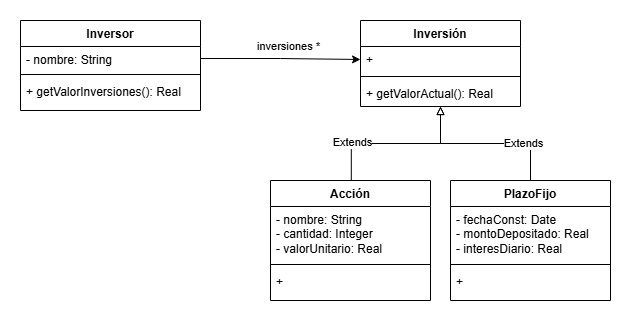

The diagram above was exported from draw.io. Its source (the exported page's mxGraphModel, read from the mxfile embedded in the PNG):
<mxGraphModel dx="796" dy="439" grid="1" gridSize="10" guides="1" tooltips="1" connect="1" arrows="1" fold="1" page="1" pageScale="1" pageWidth="850" pageHeight="1100" background="none" math="0" shadow="0">
  <root>
    <mxCell id="0" />
    <mxCell id="1" parent="0" />
    <mxCell id="Kk7H6el_vTaEBRIO3jJv-1" value="Inversión" style="swimlane;fontStyle=1;align=center;verticalAlign=top;childLayout=stackLayout;horizontal=1;startSize=26;horizontalStack=0;resizeParent=1;resizeParentMax=0;resizeLast=0;collapsible=1;marginBottom=0;whiteSpace=wrap;html=1;" vertex="1" parent="1">
      <mxGeometry x="440" y="40" width="160" height="86" as="geometry" />
    </mxCell>
    <mxCell id="Kk7H6el_vTaEBRIO3jJv-2" value="+" style="text;strokeColor=none;fillColor=none;align=left;verticalAlign=top;spacingLeft=4;spacingRight=4;overflow=hidden;rotatable=0;points=[[0,0.5],[1,0.5]];portConstraint=eastwest;whiteSpace=wrap;html=1;" vertex="1" parent="Kk7H6el_vTaEBRIO3jJv-1">
      <mxGeometry y="26" width="160" height="26" as="geometry" />
    </mxCell>
    <mxCell id="Kk7H6el_vTaEBRIO3jJv-3" value="" style="line;strokeWidth=1;fillColor=none;align=left;verticalAlign=middle;spacingTop=-1;spacingLeft=3;spacingRight=3;rotatable=0;labelPosition=right;points=[];portConstraint=eastwest;strokeColor=inherit;" vertex="1" parent="Kk7H6el_vTaEBRIO3jJv-1">
      <mxGeometry y="52" width="160" height="8" as="geometry" />
    </mxCell>
    <mxCell id="Kk7H6el_vTaEBRIO3jJv-4" value="+ getValorActual(): Real" style="text;strokeColor=none;fillColor=none;align=left;verticalAlign=top;spacingLeft=4;spacingRight=4;overflow=hidden;rotatable=0;points=[[0,0.5],[1,0.5]];portConstraint=eastwest;whiteSpace=wrap;html=1;" vertex="1" parent="Kk7H6el_vTaEBRIO3jJv-1">
      <mxGeometry y="60" width="160" height="26" as="geometry" />
    </mxCell>
    <mxCell id="Kk7H6el_vTaEBRIO3jJv-15" style="edgeStyle=orthogonalEdgeStyle;rounded=0;orthogonalLoop=1;jettySize=auto;html=1;endArrow=block;endFill=0;exitX=0.5;exitY=0;exitDx=0;exitDy=0;" edge="1" parent="1" source="Kk7H6el_vTaEBRIO3jJv-32" target="Kk7H6el_vTaEBRIO3jJv-1">
      <mxGeometry relative="1" as="geometry">
        <mxPoint x="610" y="200" as="sourcePoint" />
      </mxGeometry>
    </mxCell>
    <mxCell id="Kk7H6el_vTaEBRIO3jJv-23" value="Extends" style="edgeLabel;html=1;align=center;verticalAlign=middle;resizable=0;points=[];" vertex="1" connectable="0" parent="Kk7H6el_vTaEBRIO3jJv-15">
      <mxGeometry x="-0.4553" relative="1" as="geometry">
        <mxPoint as="offset" />
      </mxGeometry>
    </mxCell>
    <mxCell id="Kk7H6el_vTaEBRIO3jJv-16" style="edgeStyle=orthogonalEdgeStyle;rounded=0;orthogonalLoop=1;jettySize=auto;html=1;exitX=0.505;exitY=0.035;exitDx=0;exitDy=0;endArrow=block;endFill=0;exitPerimeter=0;" edge="1" parent="1" source="Kk7H6el_vTaEBRIO3jJv-17" target="Kk7H6el_vTaEBRIO3jJv-1">
      <mxGeometry relative="1" as="geometry">
        <mxPoint x="430" y="200" as="sourcePoint" />
      </mxGeometry>
    </mxCell>
    <mxCell id="Kk7H6el_vTaEBRIO3jJv-22" value="Extends" style="edgeLabel;html=1;align=center;verticalAlign=middle;resizable=0;points=[];" vertex="1" connectable="0" parent="Kk7H6el_vTaEBRIO3jJv-16">
      <mxGeometry x="-0.5" y="1" relative="1" as="geometry">
        <mxPoint as="offset" />
      </mxGeometry>
    </mxCell>
    <mxCell id="Kk7H6el_vTaEBRIO3jJv-17" value="Acción" style="swimlane;fontStyle=1;align=center;verticalAlign=top;childLayout=stackLayout;horizontal=1;startSize=26;horizontalStack=0;resizeParent=1;resizeParentMax=0;resizeLast=0;collapsible=1;marginBottom=0;whiteSpace=wrap;html=1;" vertex="1" parent="1">
      <mxGeometry x="350" y="200" width="160" height="120" as="geometry" />
    </mxCell>
    <mxCell id="Kk7H6el_vTaEBRIO3jJv-18" value="- nombre: String&lt;div&gt;- cantidad: Integer&lt;br&gt;&lt;div&gt;- valorUnitario: Real&lt;/div&gt;&lt;/div&gt;" style="text;strokeColor=none;fillColor=none;align=left;verticalAlign=top;spacingLeft=4;spacingRight=4;overflow=hidden;rotatable=0;points=[[0,0.5],[1,0.5]];portConstraint=eastwest;whiteSpace=wrap;html=1;" vertex="1" parent="Kk7H6el_vTaEBRIO3jJv-17">
      <mxGeometry y="26" width="160" height="54" as="geometry" />
    </mxCell>
    <mxCell id="Kk7H6el_vTaEBRIO3jJv-19" value="" style="line;strokeWidth=1;fillColor=none;align=left;verticalAlign=middle;spacingTop=-1;spacingLeft=3;spacingRight=3;rotatable=0;labelPosition=right;points=[];portConstraint=eastwest;strokeColor=inherit;" vertex="1" parent="Kk7H6el_vTaEBRIO3jJv-17">
      <mxGeometry y="80" width="160" height="8" as="geometry" />
    </mxCell>
    <mxCell id="Kk7H6el_vTaEBRIO3jJv-20" value="+" style="text;strokeColor=none;fillColor=none;align=left;verticalAlign=top;spacingLeft=4;spacingRight=4;overflow=hidden;rotatable=0;points=[[0,0.5],[1,0.5]];portConstraint=eastwest;whiteSpace=wrap;html=1;" vertex="1" parent="Kk7H6el_vTaEBRIO3jJv-17">
      <mxGeometry y="88" width="160" height="32" as="geometry" />
    </mxCell>
    <mxCell id="Kk7H6el_vTaEBRIO3jJv-26" value="Inversor" style="swimlane;fontStyle=1;align=center;verticalAlign=top;childLayout=stackLayout;horizontal=1;startSize=26;horizontalStack=0;resizeParent=1;resizeParentMax=0;resizeLast=0;collapsible=1;marginBottom=0;whiteSpace=wrap;html=1;" vertex="1" parent="1">
      <mxGeometry x="100" y="40" width="180" height="90" as="geometry" />
    </mxCell>
    <mxCell id="Kk7H6el_vTaEBRIO3jJv-27" value="- nombre: String" style="text;strokeColor=none;fillColor=none;align=left;verticalAlign=top;spacingLeft=4;spacingRight=4;overflow=hidden;rotatable=0;points=[[0,0.5],[1,0.5]];portConstraint=eastwest;whiteSpace=wrap;html=1;" vertex="1" parent="Kk7H6el_vTaEBRIO3jJv-26">
      <mxGeometry y="26" width="180" height="24" as="geometry" />
    </mxCell>
    <mxCell id="Kk7H6el_vTaEBRIO3jJv-28" value="" style="line;strokeWidth=1;fillColor=none;align=left;verticalAlign=middle;spacingTop=-1;spacingLeft=3;spacingRight=3;rotatable=0;labelPosition=right;points=[];portConstraint=eastwest;strokeColor=inherit;" vertex="1" parent="Kk7H6el_vTaEBRIO3jJv-26">
      <mxGeometry y="50" width="180" height="8" as="geometry" />
    </mxCell>
    <mxCell id="Kk7H6el_vTaEBRIO3jJv-29" value="&lt;div&gt;+ getValorInversiones(): Real&lt;/div&gt;" style="text;strokeColor=none;fillColor=none;align=left;verticalAlign=top;spacingLeft=4;spacingRight=4;overflow=hidden;rotatable=0;points=[[0,0.5],[1,0.5]];portConstraint=eastwest;whiteSpace=wrap;html=1;" vertex="1" parent="Kk7H6el_vTaEBRIO3jJv-26">
      <mxGeometry y="58" width="180" height="32" as="geometry" />
    </mxCell>
    <mxCell id="Kk7H6el_vTaEBRIO3jJv-30" style="edgeStyle=orthogonalEdgeStyle;rounded=0;orthogonalLoop=1;jettySize=auto;html=1;exitX=1;exitY=0.5;exitDx=0;exitDy=0;entryX=0;entryY=0.5;entryDx=0;entryDy=0;" edge="1" parent="1" source="Kk7H6el_vTaEBRIO3jJv-27" target="Kk7H6el_vTaEBRIO3jJv-2">
      <mxGeometry relative="1" as="geometry" />
    </mxCell>
    <mxCell id="Kk7H6el_vTaEBRIO3jJv-31" value="inversiones *" style="edgeLabel;html=1;align=center;verticalAlign=middle;resizable=0;points=[];" vertex="1" connectable="0" parent="Kk7H6el_vTaEBRIO3jJv-30">
      <mxGeometry x="0.2359" y="-1" relative="1" as="geometry">
        <mxPoint x="-11" y="-14" as="offset" />
      </mxGeometry>
    </mxCell>
    <mxCell id="Kk7H6el_vTaEBRIO3jJv-32" value="PlazoFijo" style="swimlane;fontStyle=1;align=center;verticalAlign=top;childLayout=stackLayout;horizontal=1;startSize=26;horizontalStack=0;resizeParent=1;resizeParentMax=0;resizeLast=0;collapsible=1;marginBottom=0;whiteSpace=wrap;html=1;" vertex="1" parent="1">
      <mxGeometry x="530" y="200" width="160" height="120" as="geometry" />
    </mxCell>
    <mxCell id="Kk7H6el_vTaEBRIO3jJv-33" value="- fechaConst: Date&lt;div&gt;- montoDepositado: Real&lt;/div&gt;&lt;div&gt;- interesDiario: Real&lt;/div&gt;" style="text;strokeColor=none;fillColor=none;align=left;verticalAlign=top;spacingLeft=4;spacingRight=4;overflow=hidden;rotatable=0;points=[[0,0.5],[1,0.5]];portConstraint=eastwest;whiteSpace=wrap;html=1;" vertex="1" parent="Kk7H6el_vTaEBRIO3jJv-32">
      <mxGeometry y="26" width="160" height="54" as="geometry" />
    </mxCell>
    <mxCell id="Kk7H6el_vTaEBRIO3jJv-34" value="" style="line;strokeWidth=1;fillColor=none;align=left;verticalAlign=middle;spacingTop=-1;spacingLeft=3;spacingRight=3;rotatable=0;labelPosition=right;points=[];portConstraint=eastwest;strokeColor=inherit;" vertex="1" parent="Kk7H6el_vTaEBRIO3jJv-32">
      <mxGeometry y="80" width="160" height="8" as="geometry" />
    </mxCell>
    <mxCell id="Kk7H6el_vTaEBRIO3jJv-35" value="+" style="text;strokeColor=none;fillColor=none;align=left;verticalAlign=top;spacingLeft=4;spacingRight=4;overflow=hidden;rotatable=0;points=[[0,0.5],[1,0.5]];portConstraint=eastwest;whiteSpace=wrap;html=1;" vertex="1" parent="Kk7H6el_vTaEBRIO3jJv-32">
      <mxGeometry y="88" width="160" height="32" as="geometry" />
    </mxCell>
  </root>
</mxGraphModel>